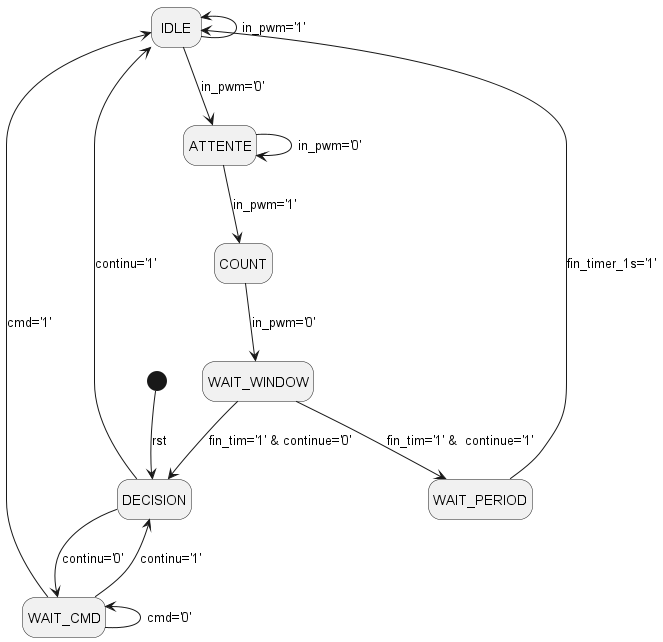

The diagram above was rendered by PlantUML. Its source (embedded in the PNG):
@startuml

hide empty description

[*] --> DECISION : rst 
DECISION --> WAIT_CMD : continu='0'
DECISION -left-> IDLE : continu='1'

WAIT_CMD --> DECISION : continu='1'
WAIT_CMD -left-> WAIT_CMD : cmd='0'
WAIT_CMD -down-> IDLE : cmd='1'

IDLE -up-> IDLE : in_pwm='1'
IDLE -down-> ATTENTE : in_pwm='0'

ATTENTE --> ATTENTE : in_pwm='0'
ATTENTE --> COUNT : in_pwm='1'

COUNT -->  WAIT_WINDOW : in_pwm='0'

WAIT_WINDOW --> DECISION :  fin_tim='1' & continue='0'
WAIT_WINDOW --> WAIT_PERIOD:  fin_tim='1' &  continue='1' 

WAIT_PERIOD --> IDLE : fin_timer_1s='1' 


@enduml